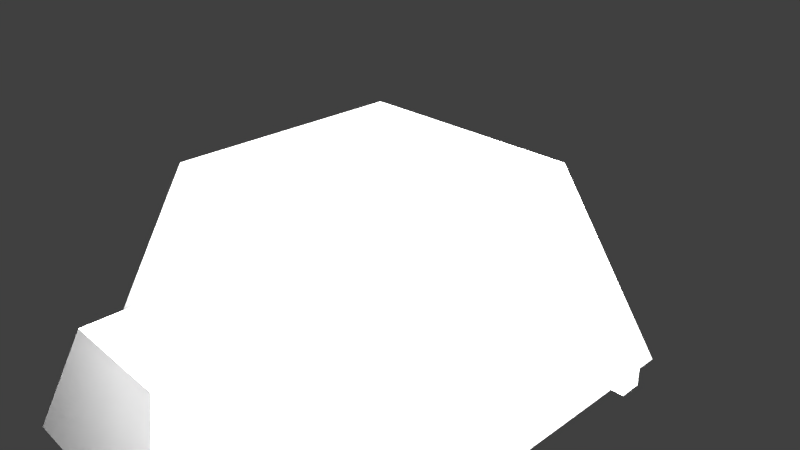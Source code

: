 # Source: Geroell_A.blend  (saved by Blender 2.74.0; exported with 4.5.12 LTS)
import bpy
from mathutils import Matrix  # noqa: F401  (used for matrix-valued properties, if any)

bpy.ops.wm.read_factory_settings(use_empty=True)
scene = bpy.context.scene
scene.name = 'Scene'

# ---- collections
col_collection_1 = bpy.data.collections.new('Collection 1'); scene.collection.children.link(col_collection_1)

# ---- materials (node trees are filled in below, after node groups)
mat_material = bpy.data.materials.new('Material')
mat_material.alpha_threshold = 0.0
mat_material.use_transparent_shadow = False
mat_material.diffuse_color = (0.1789, 0.1789, 0.1789, 1.0)
mat_material.roughness = 0.5
mat_material.specular_intensity = 0.1
mat_material.line_color = (0.0, 0.0, 0.0, 1.0)

# ---- material node trees

# ---- world
world_world = bpy.data.worlds.new('World'); scene.world = world_world
world_world.color = (0.05088, 0.05088, 0.05088)
world_world.use_sun_shadow = False
world_world.sun_shadow_jitter_overblur = 0.0
world_world.cycles.sampling_method = 'MANUAL'
world_world.cycles.sample_map_resolution = 256

# ---- cameras
cam_camera_001 = bpy.data.cameras.new('Camera.001')
cam_camera_001.clip_end = 100.0
cam_camera_001.lens = 35.0
cam_camera_001.sensor_width = 32.0
cam_camera_001.sensor_height = 18.0
cam_camera_001.ortho_scale = 7.314
cam_camera_001.dof.focus_distance = 0.0
cam_camera_001.dof.aperture_fstop = 128.0
cam_camera = bpy.data.cameras.new('Camera')
cam_camera.clip_end = 100.0
cam_camera.lens = 35.0
cam_camera.sensor_width = 32.0
cam_camera.sensor_height = 18.0
cam_camera.ortho_scale = 7.314
cam_camera.dof.focus_distance = 0.0
cam_camera.dof.aperture_fstop = 128.0

# ---- lights
light_lamp_001 = bpy.data.lights.new('Lamp.001', 'POINT')
light_lamp_001.transmission_factor = 0.0
light_lamp_001.cutoff_distance = 30.0
light_lamp_001.energy = 100.0
light_lamp_001.shadow_buffer_clip_start = 1.001
light_lamp_001.shadow_soft_size = 0.1
light_lamp_001.shadow_maximum_resolution = 0.006
light_lamp_001.use_absolute_resolution = True
light_lamp_001.cycles.use_multiple_importance_sampling = False
light_lamp = bpy.data.lights.new('Lamp', 'POINT')
light_lamp.transmission_factor = 0.0
light_lamp.cutoff_distance = 30.0
light_lamp.energy = 100.0
light_lamp.shadow_buffer_clip_start = 1.001
light_lamp.shadow_soft_size = 0.1
light_lamp.shadow_maximum_resolution = 0.006
light_lamp.use_absolute_resolution = True
light_lamp.cycles.use_multiple_importance_sampling = False

# ---- meshes
me_cube_006 = bpy.data.meshes.new('Cube.006')
me_cube_006.from_pydata([(1.0, 1.0, -1.0), (1.0, -1.0, -1.0), (-1.0, -1.0, -1.0), (-1.0, 1.0, -1.0), (0.6281, 0.6281, 0.08327), (0.6281, -0.6281, 0.08327), (-0.6281, -0.6281, 0.08327), (-0.6281, 0.6281, 0.08327)], [], [(0, 1, 2, 3), (4, 7, 6, 5), (0, 4, 5, 1), (1, 5, 6, 2), (2, 6, 7, 3), (4, 0, 3, 7)])
me_cube_006.materials.append(mat_material)
me_cube_006.use_remesh_preserve_volume = False
me_cube_006.use_remesh_preserve_attributes = False
me_cube_006.use_mirror_vertex_groups = False
me_cube_006.update()
me_cube_005 = bpy.data.meshes.new('Cube.005')
me_cube_005.from_pydata([(-1.0, -1.0, -1.0), (-1.0, 1.0, -1.0), (1.0, 1.0, -1.0), (1.0, -1.0, -1.0), (-1.0, -1.0, 1.0), (-1.0, 1.0, 1.0), (1.0, 1.0, 1.0), (1.0, -1.0, 1.0)], [], [(4, 5, 1, 0), (5, 6, 2, 1), (6, 7, 3, 2), (7, 4, 0, 3), (0, 1, 2, 3), (7, 6, 5, 4)])
me_cube_005.use_remesh_preserve_volume = False
me_cube_005.use_remesh_preserve_attributes = False
me_cube_005.use_mirror_vertex_groups = False
me_cube_005.update()
me_cube_004 = bpy.data.meshes.new('Cube.004')
me_cube_004.from_pydata([(-1.0, -1.0, -1.0), (-1.0, 1.0, -1.0), (1.0, 1.0, -1.0), (1.0, -1.0, -1.0), (-1.0, -1.0, 1.0), (-1.0, 1.0, 1.0), (1.0, 1.0, 1.0), (1.0, -1.0, 1.0)], [], [(4, 5, 1, 0), (5, 6, 2, 1), (6, 7, 3, 2), (7, 4, 0, 3), (0, 1, 2, 3), (7, 6, 5, 4)])
me_cube_004.use_remesh_preserve_volume = False
me_cube_004.use_remesh_preserve_attributes = False
me_cube_004.use_mirror_vertex_groups = False
me_cube_004.update()
me_cube_003 = bpy.data.meshes.new('Cube.003')
me_cube_003.from_pydata([(-1.0, -1.0, -1.0), (-1.0, 1.0, -1.0), (1.0, 1.0, -1.0), (1.0, -1.0, -1.0), (-1.0, -1.0, 1.0), (-1.0, 1.0, 1.0), (1.0, 1.0, 1.0), (1.0, -1.0, 1.0)], [], [(4, 5, 1, 0), (5, 6, 2, 1), (6, 7, 3, 2), (7, 4, 0, 3), (0, 1, 2, 3), (7, 6, 5, 4)])
me_cube_003.use_remesh_preserve_volume = False
me_cube_003.use_remesh_preserve_attributes = False
me_cube_003.use_mirror_vertex_groups = False
me_cube_003.update()
me_cube_002 = bpy.data.meshes.new('Cube.002')
me_cube_002.from_pydata([(-1.0, -1.0, -1.0), (-1.0, 1.0, -1.0), (1.0, 1.0, -1.0), (1.0, -1.0, -1.0), (-1.0, -1.0, 1.0), (-1.0, 1.0, 1.0), (1.0, 1.0, 1.0), (1.0, -1.0, 1.0)], [], [(4, 5, 1, 0), (5, 6, 2, 1), (6, 7, 3, 2), (7, 4, 0, 3), (0, 1, 2, 3), (7, 6, 5, 4)])
me_cube_002.use_remesh_preserve_volume = False
me_cube_002.use_remesh_preserve_attributes = False
me_cube_002.use_mirror_vertex_groups = False
me_cube_002.update()
me_cube_001 = bpy.data.meshes.new('Cube.001')
me_cube_001.from_pydata([(1.0, 1.0, -1.0), (1.0, -1.0, -1.0), (-1.0, -1.0, -1.0), (-1.0, 1.0, -1.0), (0.6281, 0.6281, 0.08327), (0.6281, -0.6281, 0.08327), (-0.6281, -0.6281, 0.08327), (-0.6281, 0.6281, 0.08327)], [], [(0, 1, 2, 3), (4, 7, 6, 5), (0, 4, 5, 1), (1, 5, 6, 2), (2, 6, 7, 3), (4, 0, 3, 7)])
me_cube_001.materials.append(mat_material)
me_cube_001.use_remesh_preserve_volume = False
me_cube_001.use_remesh_preserve_attributes = False
me_cube_001.use_mirror_vertex_groups = False
me_cube_001.update()
me_cube = bpy.data.meshes.new('Cube')
me_cube.from_pydata([(1.0, 1.0, -1.0), (1.0, -1.0, -1.0), (-1.0, -1.0, -1.0), (-1.0, 1.0, -1.0), (0.6281, 0.6281, 0.08327), (0.6281, -0.6281, 0.08327), (-0.6281, -0.6281, 0.08327), (-0.6281, 0.6281, 0.08327)], [], [(0, 1, 2, 3), (4, 7, 6, 5), (0, 4, 5, 1), (1, 5, 6, 2), (2, 6, 7, 3), (4, 0, 3, 7)])
me_cube.materials.append(mat_material)
me_cube.use_remesh_preserve_volume = False
me_cube.use_remesh_preserve_attributes = False
me_cube.use_mirror_vertex_groups = False
me_cube.update()

# ---- objects
ob_cube_006 = bpy.data.objects.new('Cube.006', me_cube_006)
ob_cube_005 = bpy.data.objects.new('Cube.005', me_cube_005)
ob_cube_004 = bpy.data.objects.new('Cube.004', me_cube_004)
ob_cube_003 = bpy.data.objects.new('Cube.003', me_cube_003)
ob_cube_002 = bpy.data.objects.new('Cube.002', me_cube_002)
ob_camera_001 = bpy.data.objects.new('Camera.001', cam_camera_001)
ob_lamp_001 = bpy.data.objects.new('Lamp.001', light_lamp_001)
ob_cube_001 = bpy.data.objects.new('Cube.001', me_cube_001)
ob_cube = bpy.data.objects.new('Cube', me_cube)
ob_lamp = bpy.data.objects.new('Lamp', light_lamp)
ob_camera = bpy.data.objects.new('Camera', cam_camera)

# ---- transforms, parenting, visibility, modifiers, constraints
ob_cube_006.location = (0.05265, -0.0009845, 0.1737)
ob_cube_006.scale = (0.03487, 0.03487, 0.03487)
ob_cube_006.lock_rotations_4d = False
ob_cube_006.empty_display_type = 'ARROWS'
ob_cube_006.lineart.crease_threshold = 0.0
ob_cube_005.location = (-0.1469, -0.01725, 0.02258)
ob_cube_005.scale = (0.02213, 0.02213, 0.02213)
ob_cube_005.lineart.crease_threshold = 0.0
ob_cube_004.location = (0.1435, 0.02636, 0.01005)
ob_cube_004.scale = (0.008037, 0.008037, 0.008037)
ob_cube_004.lineart.crease_threshold = 0.0
ob_cube_003.location = (-0.002081, 0.1513, 0.01005)
ob_cube_003.scale = (0.008037, 0.008037, 0.008037)
ob_cube_003.lineart.crease_threshold = 0.0
ob_cube_002.location = (0.1528, 0.1035, 0.01005)
ob_cube_002.scale = (0.008037, 0.008037, 0.008037)
ob_cube_002.lineart.crease_threshold = 0.0
ob_camera_001.location = (0.1214, -0.2243, 0.108)
ob_camera_001.rotation_euler = (1.109, 0.01082, 0.8149)
ob_camera_001.scale = (0.01639, 0.01639, 0.01639)
ob_camera_001.lock_rotations_4d = False
ob_camera_001.empty_display_type = 'ARROWS'
ob_camera_001.color = (0.0, 0.0, 0.0, 0.0)
ob_camera_001.display_type = 'WIRE'
ob_camera_001.lineart.crease_threshold = 0.0
ob_lamp_001.location = (0.06555, -0.1012, 0.1172)
ob_lamp_001.rotation_euler = (0.6503, 0.05522, 1.866)
ob_lamp_001.scale = (0.01639, 0.01639, 0.01639)
ob_lamp_001.lock_rotations_4d = False
ob_lamp_001.empty_display_type = 'ARROWS'
ob_lamp_001.color = (0.0, 0.0, 0.0, 0.0)
ob_lamp_001.lineart.crease_threshold = 0.0
ob_cube_001.location = (-0.001267, -0.1177, 0.06822)
ob_cube_001.scale = (0.06612, 0.06612, 0.06612)
ob_cube_001.lock_rotations_4d = False
ob_cube_001.empty_display_type = 'ARROWS'
ob_cube_001.lineart.crease_threshold = 0.0
ob_cube.location = (0.01868, 0.01274, 0.1332)
ob_cube.scale = (0.1323, 0.1323, 0.1323)
ob_cube.lock_rotations_4d = False
ob_cube.empty_display_type = 'ARROWS'
ob_cube.lineart.crease_threshold = 0.0
ob_lamp.location = (0.2225, 0.06302, 0.376)
ob_lamp.rotation_euler = (0.6503, 0.05522, 1.866)
ob_lamp.scale = (0.05, 0.05, 0.05)
ob_lamp.lock_rotations_4d = False
ob_lamp.empty_display_type = 'ARROWS'
ob_lamp.color = (0.0, 0.0, 0.0, 0.0)
ob_lamp.lineart.crease_threshold = 0.0
ob_camera.location = (0.3927, -0.3126, 0.348)
ob_camera.rotation_euler = (1.109, 0.01082, 0.8149)
ob_camera.scale = (0.05, 0.05, 0.05)
ob_camera.lock_rotations_4d = False
ob_camera.empty_display_type = 'ARROWS'
ob_camera.color = (0.0, 0.0, 0.0, 0.0)
ob_camera.display_type = 'WIRE'
ob_camera.lineart.crease_threshold = 0.0

# ---- collection membership
col_collection_1.objects.link(ob_cube_006)
col_collection_1.objects.link(ob_cube_005)
col_collection_1.objects.link(ob_cube_004)
col_collection_1.objects.link(ob_cube_003)
col_collection_1.objects.link(ob_cube_002)
col_collection_1.objects.link(ob_camera_001)
col_collection_1.objects.link(ob_lamp_001)
col_collection_1.objects.link(ob_cube_001)
col_collection_1.objects.link(ob_cube)
col_collection_1.objects.link(ob_lamp)
col_collection_1.objects.link(ob_camera)

# ---- scene / render settings (as saved in the file)
scene.camera = ob_camera
scene.frame_start = 1; scene.frame_end = 250; scene.frame_set(1)
scene.render.engine = 'BLENDER_EEVEE_NEXT'
scene.render.image_settings.compression = 90
scene.render.resolution_percentage = 50
scene.render.dither_intensity = 0.0
scene.cycles.use_denoising = False
scene.cycles.samples = 10
scene.cycles.sampling_pattern = 'TABULATED_SOBOL'
scene.cycles.light_sampling_threshold = 0.0
scene.cycles.use_adaptive_sampling = False
scene.cycles.use_light_tree = False
scene.cycles.blur_glossy = 0.0
scene.cycles.volume_bounces = 1
scene.cycles.pixel_filter_type = 'GAUSSIAN'
scene.cycles.sample_clamp_indirect = 0.0
scene.view_settings.view_transform = 'Standard'
bpy.context.view_layer.update()
